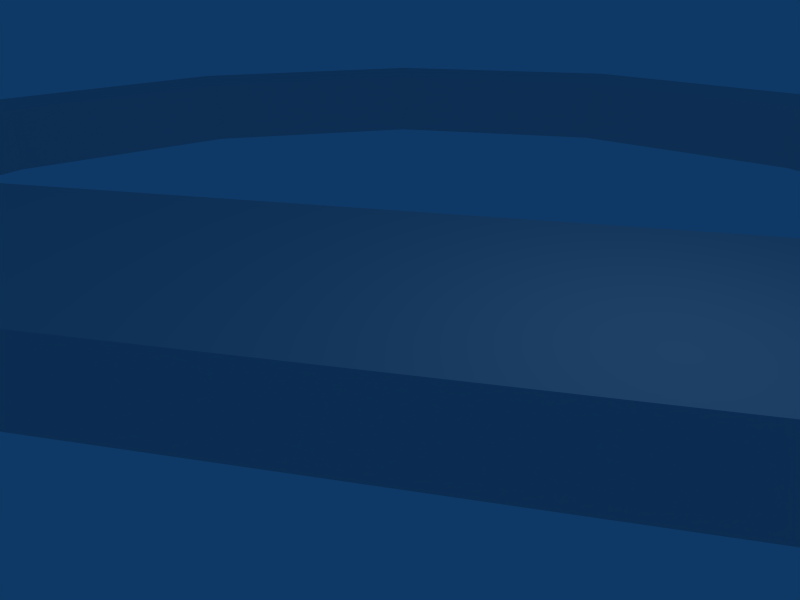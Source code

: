 # Source: deniedcircle.blend  (saved by Blender 2.49.2; exported with 4.5.12 LTS)
import bpy
from mathutils import Matrix  # noqa: F401  (used for matrix-valued properties, if any)

bpy.ops.wm.read_factory_settings(use_empty=True)
scene = bpy.context.scene
scene.name = 'Scene'

# ---- collections
col_collection_1 = bpy.data.collections.new('Collection 1'); scene.collection.children.link(col_collection_1)

# ---- world
world_world = bpy.data.worlds.new('World'); scene.world = world_world
world_world.color = (0.05656, 0.2208, 0.4)
world_world.use_sun_shadow = False
world_world.sun_shadow_jitter_overblur = 0.0
world_world.cycles.sampling_method = 'MANUAL'
world_world.cycles.sample_map_resolution = 256

# ---- cameras
cam_camera = bpy.data.cameras.new('Camera')
cam_camera.passepartout_alpha = 0.2
cam_camera.clip_end = 5000.0
cam_camera.lens = 35.0
cam_camera.ortho_scale = 7.314
cam_camera.show_passepartout = False
cam_camera.show_safe_areas = True
cam_camera.dof.focus_distance = 0.0
cam_camera.dof.aperture_fstop = 128.0

# ---- lights
light_spot = bpy.data.lights.new('Spot', 'POINT')
light_spot.transmission_factor = 0.0
light_spot.cutoff_distance = 30.0
light_spot.energy = 100.0
light_spot.shadow_buffer_clip_start = 1.001
light_spot.shadow_soft_size = 1.0
light_spot.shadow_maximum_resolution = 0.006
light_spot.use_absolute_resolution = True
light_spot.cycles.use_multiple_importance_sampling = False

# ---- meshes
me_cube = bpy.data.meshes.new('Cube')
me_cube.from_pydata([(11.31, 11.32, -0.75), (14.78, 6.125, -0.75), (16.0, 0.002275, -0.75), (14.78, -6.121, -0.75), (11.31, -11.31, -0.75), (6.124, -14.78, -0.75), (0.0009161, -16.0, -0.75), (-6.122, -14.78, -0.75), (-11.31, -11.31, -0.75), (-14.78, -6.121, -0.75), (-16.0, 0.002276, -0.75), (-14.78, 6.125, -0.75), (-11.31, 11.32, -0.75), (-6.122, 14.78, -0.75), (0.0009242, 16.0, -0.75), (6.124, 14.78, -0.75), (13.3, 5.513, -0.75), (10.18, 10.18, -0.75), (14.4, 0.002275, -0.75), (13.3, -5.508, -0.75), (10.18, -10.18, -0.75), (5.512, -13.3, -0.75), (0.0009161, -14.4, -0.75), (-5.51, -13.3, -0.75), (-10.18, -10.18, -0.75), (-13.3, -5.508, -0.75), (-14.4, 0.002276, -0.75), (-13.3, 5.513, -0.75), (-10.18, 10.18, -0.75), (-5.51, 13.31, -0.75), (0.0009233, 14.4, -0.75), (5.512, 13.31, -0.75), (-11.97, -4.957, -0.75), (-9.163, -9.162, -0.75), (11.96, 4.918, -0.75), (9.147, 9.123, -0.75), (9.147, 9.123, 0.85), (11.96, 4.918, 0.85), (-9.163, -9.162, 0.85), (-11.97, -4.957, 0.85), (5.512, 13.31, 0.85), (0.0009233, 14.4, 0.85), (-5.51, 13.31, 0.85), (-10.18, 10.18, 0.85), (-13.3, 5.513, 0.85), (-14.4, 0.002276, 0.85), (-13.3, -5.508, 0.85), (-10.18, -10.18, 0.85), (-5.51, -13.3, 0.85), (0.0009161, -14.4, 0.85), (5.512, -13.3, 0.85), (10.18, -10.18, 0.85), (13.3, -5.508, 0.85), (14.4, 0.002275, 0.85), (10.18, 10.18, 0.85), (13.3, 5.513, 0.85), (6.124, 14.78, 0.85), (0.0009242, 16.0, 0.85), (-6.122, 14.78, 0.85), (-11.31, 11.32, 0.85), (-14.78, 6.125, 0.85), (-16.0, 0.002276, 0.85), (-14.78, -6.121, 0.85), (-11.31, -11.31, 0.85), (-6.122, -14.78, 0.85), (0.0009161, -16.0, 0.85), (6.124, -14.78, 0.85), (11.31, -11.31, 0.85), (14.78, -6.121, 0.85), (16.0, 0.002275, 0.85), (14.78, 6.125, 0.85), (11.31, 11.32, 0.85)], [], [(17, 0, 1, 16), (2, 18, 16, 1), (3, 19, 18, 2), (4, 20, 19, 3), (5, 21, 20, 4), (6, 22, 21, 5), (7, 23, 22, 6), (8, 24, 23, 7), (9, 25, 24, 8), (10, 26, 25, 9), (11, 27, 26, 10), (12, 28, 27, 11), (13, 29, 28, 12), (14, 30, 29, 13), (15, 31, 30, 14), (0, 17, 31, 15), (32, 35, 34, 33), (32, 39, 36, 35), (35, 36, 37, 34), (34, 37, 38, 33), (33, 38, 39, 32), (17, 54, 40, 31), (31, 40, 41, 30), (30, 41, 42, 29), (29, 42, 43, 28), (28, 43, 44, 27), (27, 44, 45, 26), (26, 45, 46, 25), (25, 46, 47, 24), (24, 47, 48, 23), (23, 48, 49, 22), (22, 49, 50, 21), (21, 50, 51, 20), (20, 51, 52, 19), (19, 52, 53, 18), (18, 53, 55, 16), (16, 55, 54, 17), (71, 0, 15, 56), (14, 57, 56, 15), (13, 58, 57, 14), (12, 59, 58, 13), (11, 60, 59, 12), (10, 61, 60, 11), (9, 62, 61, 10), (8, 63, 62, 9), (7, 64, 63, 8), (6, 65, 64, 7), (5, 66, 65, 6), (4, 67, 66, 5), (3, 68, 67, 4), (2, 69, 68, 3), (1, 70, 69, 2), (0, 71, 70, 1), (54, 55, 70, 71), (55, 53, 69, 70), (53, 52, 68, 69), (52, 51, 67, 68), (51, 50, 66, 67), (50, 49, 65, 66), (49, 48, 64, 65), (48, 47, 63, 64), (47, 46, 62, 63), (46, 45, 61, 62), (45, 44, 60, 61), (44, 43, 59, 60), (43, 42, 58, 59), (42, 41, 57, 58), (41, 40, 56, 57), (40, 54, 71, 56), (37, 36, 39, 38)])
_uv = me_cube.uv_layers.new(name='UVTex')
_uv.uv.foreach_set('vector', [0.1225, 0.9407, 0.1084, 0.9619, 0.03806, 0.8916, 0.05925, 0.8775, 0.0, 0.7997, 0.025, 0.7948, 0.05925, 0.8775, 0.03806, 0.8916, 1.519e-08, 0.7003, 0.025, 0.7052, 0.025, 0.7948, 0.0, 0.7997, 0.03806, 0.6084, 0.05925, 0.6225, 0.025, 0.7052, 1.519e-08, 0.7003, 0.1084, 0.5381, 0.1225, 0.5593, 0.05925, 0.6225, 0.03806, 0.6084, 0.2003, 0.5, 0.2052, 0.525, 0.1225, 0.5593, 0.1084, 0.5381, 0.2997, 0.5, 0.2948, 0.525, 0.2052, 0.525, 0.2003, 0.5, 0.3916, 0.5381, 0.3775, 0.5593, 0.2948, 0.525, 0.2997, 0.5, 0.4619, 0.6084, 0.4407, 0.6225, 0.3775, 0.5593, 0.3916, 0.5381, 0.5, 0.7003, 0.475, 0.7052, 0.4407, 0.6225, 0.4619, 0.6084, 0.5, 0.7997, 0.475, 0.7948, 0.475, 0.7052, 0.5, 0.7003, 0.4619, 0.8916, 0.4407, 0.8775, 0.475, 0.7948, 0.5, 0.7997, 0.3916, 0.9619, 0.3775, 0.9407, 0.4407, 0.8775, 0.4619, 0.8916, 0.2997, 1.0, 0.2948, 0.975, 0.3775, 0.9407, 0.3916, 0.9619, 0.2003, 1.0, 0.2052, 0.975, 0.2948, 0.975, 0.2997, 1.0, 0.1084, 0.9619, 0.1225, 0.9407, 0.2052, 0.975, 0.2003, 1.0, 0.581, 0.0, 0.5806, 0.4044, 0.5, 0.4044, 0.5004, 3.039e-08, 0.6632, 0.0, 0.6887, 7.815e-05, 0.6875, 0.4045, 0.662, 0.4044, 0.6622, 0.4851, 0.6877, 0.4852, 0.6875, 0.5657, 0.662, 0.5657, 0.6887, 7.818e-05, 0.7142, 0.0, 0.7154, 0.4044, 0.6899, 0.4045, 0.6622, 0.4045, 0.6877, 0.4045, 0.6875, 0.4851, 0.662, 0.485, 0.5288, 0.64, 0.5543, 0.6399, 0.5545, 0.7226, 0.529, 0.7227, 0.6085, 0.4044, 0.634, 0.4045, 0.6338, 0.4678, 0.6083, 0.4677, 0.6083, 0.4677, 0.6338, 0.4678, 0.6336, 0.5505, 0.6081, 0.5504, 0.6081, 0.5504, 0.6336, 0.5505, 0.6333, 0.64, 0.6078, 0.6399, 0.6078, 0.6399, 0.6333, 0.64, 0.633, 0.7227, 0.6076, 0.7226, 0.501, 0.4044, 0.5265, 0.4045, 0.5263, 0.4678, 0.5008, 0.4677, 0.5008, 0.4677, 0.5263, 0.4678, 0.526, 0.5504, 0.5005, 0.5504, 0.5005, 0.5504, 0.526, 0.5504, 0.5257, 0.64, 0.5003, 0.6399, 0.5003, 0.6399, 0.5257, 0.64, 0.5255, 0.7227, 0.5, 0.7226, 0.5545, 0.4045, 0.58, 0.4044, 0.5802, 0.4677, 0.5547, 0.4678, 0.5547, 0.4678, 0.5802, 0.4677, 0.5805, 0.5504, 0.555, 0.5505, 0.555, 0.5505, 0.5805, 0.5504, 0.5807, 0.6399, 0.5552, 0.64, 0.5552, 0.64, 0.5807, 0.6399, 0.581, 0.7226, 0.5555, 0.7227, 0.5281, 0.4045, 0.5535, 0.4044, 0.5537, 0.4677, 0.5282, 0.4678, 0.5282, 0.4678, 0.5537, 0.4677, 0.554, 0.5504, 0.5285, 0.5504, 0.5285, 0.5504, 0.554, 0.5504, 0.5543, 0.6399, 0.5288, 0.64, 0.6068, 0.4963, 0.5813, 0.4963, 0.581, 0.4045, 0.6065, 0.4044, 0.7163, 0.637, 0.7418, 0.6369, 0.742, 0.7072, 0.7165, 0.7073, 0.716, 0.5451, 0.7415, 0.545, 0.7418, 0.6369, 0.7163, 0.637, 0.7157, 0.4456, 0.7412, 0.4455, 0.7415, 0.545, 0.716, 0.5451, 0.7154, 0.3537, 0.7409, 0.3537, 0.7412, 0.4455, 0.7157, 0.4456, 0.6363, 0.6877, 0.6617, 0.6876, 0.662, 0.7579, 0.6365, 0.758, 0.636, 0.5958, 0.6615, 0.5957, 0.6617, 0.6876, 0.6363, 0.6877, 0.6357, 0.4963, 0.6612, 0.4963, 0.6615, 0.5957, 0.636, 0.5958, 0.6354, 0.4045, 0.6609, 0.4044, 0.6612, 0.4963, 0.6357, 0.4963, 0.7163, 0.2833, 0.7418, 0.2832, 0.742, 0.3536, 0.7165, 0.3537, 0.716, 0.1914, 0.7415, 0.1913, 0.7418, 0.2832, 0.7163, 0.2833, 0.7157, 0.09195, 0.7412, 0.09187, 0.7415, 0.1913, 0.716, 0.1914, 0.7154, 7.821e-05, 0.7409, 0.0, 0.7412, 0.09187, 0.7157, 0.09195, 0.5819, 0.6877, 0.6073, 0.6876, 0.6076, 0.7579, 0.5821, 0.758, 0.5816, 0.5958, 0.6071, 0.5957, 0.6073, 0.6876, 0.5819, 0.6877, 0.5813, 0.4963, 0.6068, 0.4963, 0.6071, 0.5957, 0.5816, 0.5958, 0.1225, 0.05925, 0.05925, 0.1225, 0.03806, 0.1084, 0.1084, 0.03806, 0.05925, 0.1225, 0.025, 0.2052, 0.0, 0.2003, 0.03806, 0.1084, 0.025, 0.2052, 0.025, 0.2948, 1.519e-08, 0.2997, 0.0, 0.2003, 0.025, 0.2948, 0.05925, 0.3775, 0.03806, 0.3916, 1.519e-08, 0.2997, 0.05925, 0.3775, 0.1225, 0.4407, 0.1084, 0.4619, 0.03806, 0.3916, 0.1225, 0.4407, 0.2052, 0.475, 0.2003, 0.5, 0.1084, 0.4619, 0.2052, 0.475, 0.2948, 0.475, 0.2997, 0.5, 0.2003, 0.5, 0.2948, 0.475, 0.3775, 0.4407, 0.3916, 0.4619, 0.2997, 0.5, 0.3775, 0.4407, 0.4407, 0.3775, 0.4619, 0.3916, 0.3916, 0.4619, 0.4407, 0.3775, 0.475, 0.2948, 0.5, 0.2997, 0.4619, 0.3916, 0.475, 0.2948, 0.475, 0.2052, 0.5, 0.2003, 0.5, 0.2997, 0.475, 0.2052, 0.4407, 0.1225, 0.4619, 0.1084, 0.5, 0.2003, 0.4407, 0.1225, 0.3775, 0.05925, 0.3916, 0.03806, 0.4619, 0.1084, 0.3775, 0.05925, 0.2948, 0.025, 0.2997, 0.0, 0.3916, 0.03806, 0.2948, 0.025, 0.2052, 0.025, 0.2003, 7.597e-08, 0.2997, 0.0, 0.2052, 0.025, 0.1225, 0.05925, 0.1084, 0.03806, 0.2003, 7.597e-08, 0.581, 0.0, 0.6615, 4.558e-08, 0.662, 0.4044, 0.5814, 0.4044])
me_cube.use_remesh_preserve_volume = False
me_cube.use_remesh_preserve_attributes = False
me_cube.use_mirror_vertex_groups = False
me_cube.update()
me_cube_001 = bpy.data.meshes.new('Cube.001')
me_cube_001.from_pydata([(1.0, 1.0, -1.0), (1.0, -1.0, -1.0), (-1.0, -1.0, -1.0), (-1.0, 1.0, -1.0), (1.0, 1.0, 1.0), (1.0, -1.0, 1.0), (-1.0, -1.0, 1.0), (-1.0, 1.0, 1.0)], [], [(0, 1, 2, 3), (4, 7, 6, 5), (0, 4, 5, 1), (1, 5, 6, 2), (2, 6, 7, 3), (4, 0, 3, 7)])
me_cube_001.use_remesh_preserve_volume = False
me_cube_001.use_remesh_preserve_attributes = False
me_cube_001.use_mirror_vertex_groups = False
me_cube_001.update()

# ---- objects
ob_cube = bpy.data.objects.new('Cube', me_cube)
ob_32cube = bpy.data.objects.new('32Cube', me_cube_001)
ob_lamp = bpy.data.objects.new('Lamp', light_spot)
ob_camera = bpy.data.objects.new('Camera', cam_camera)

# ---- transforms, parenting, visibility, modifiers, constraints
ob_cube.location = (0.0, 0.0, 0.0)
ob_cube.lock_rotations_4d = False
ob_cube.empty_display_type = 'ARROWS'
ob_cube.color = (0.0, 0.0, 0.0, 1.0)
ob_cube.lineart.crease_threshold = 0.0
ob_32cube.location = (0.0, 0.0, 0.0)
ob_32cube.scale = (16.0, 16.0, 16.0)
ob_32cube.lock_rotations_4d = False
ob_32cube.empty_display_type = 'ARROWS'
ob_32cube.color = (0.0, 0.0, 0.0, 1.0)
ob_32cube.hide_viewport = True
ob_32cube.hide_render = True
ob_32cube.lineart.crease_threshold = 0.0
ob_lamp.location = (4.076, 1.005, 5.904)
ob_lamp.rotation_euler = (0.6503, 0.05522, 1.866)
ob_lamp.lock_rotations_4d = False
ob_lamp.empty_display_type = 'ARROWS'
ob_lamp.color = (0.0, 0.0, 0.0, 0.0)
ob_lamp.lineart.crease_threshold = 0.0
ob_camera.location = (7.481, -6.508, 5.344)
ob_camera.rotation_euler = (1.109, 0.01082, 0.8149)
ob_camera.lock_rotations_4d = False
ob_camera.empty_display_type = 'ARROWS'
ob_camera.color = (0.0, 0.0, 0.0, 0.0)
ob_camera.display_type = 'WIRE'
ob_camera.lineart.crease_threshold = 0.0

# ---- collection membership
col_collection_1.objects.link(ob_cube)
col_collection_1.objects.link(ob_32cube)
col_collection_1.objects.link(ob_lamp)
col_collection_1.objects.link(ob_camera)

# ---- scene / render settings (as saved in the file)
scene.camera = ob_camera
scene.frame_start = 1; scene.frame_end = 250; scene.frame_set(1)
scene.render.engine = 'BLENDER_EEVEE_NEXT'
scene.render.image_settings.file_format = 'JPEG'
scene.render.image_settings.color_mode = 'RGB'
scene.render.image_settings.compression = 90
scene.render.resolution_x = 800
scene.render.resolution_y = 600
scene.render.pixel_aspect_x = 100.0
scene.render.pixel_aspect_y = 100.0
scene.render.fps = 25
scene.render.dither_intensity = 0.0
scene.render.use_compositing = False
scene.render.use_sequencer = False
scene.render.bake_margin = 2
scene.render.bake_bias = 0.0
scene.render.use_stamp_time = False
scene.render.use_stamp_date = False
scene.render.use_stamp_frame = False
scene.render.use_stamp_camera = False
scene.render.use_stamp_scene = False
scene.render.use_stamp_filename = False
scene.render.use_stamp_render_time = False
scene.render.stamp_font_size = 0
scene.cycles.use_denoising = False
scene.cycles.samples = 10
scene.cycles.sampling_pattern = 'TABULATED_SOBOL'
scene.cycles.light_sampling_threshold = 0.0
scene.cycles.use_adaptive_sampling = False
scene.cycles.use_light_tree = False
scene.cycles.blur_glossy = 0.0
scene.cycles.volume_bounces = 1
scene.cycles.pixel_filter_type = 'GAUSSIAN'
scene.cycles.sample_clamp_indirect = 0.0
scene.view_settings.view_transform = 'Raw'
bpy.context.view_layer.update()
